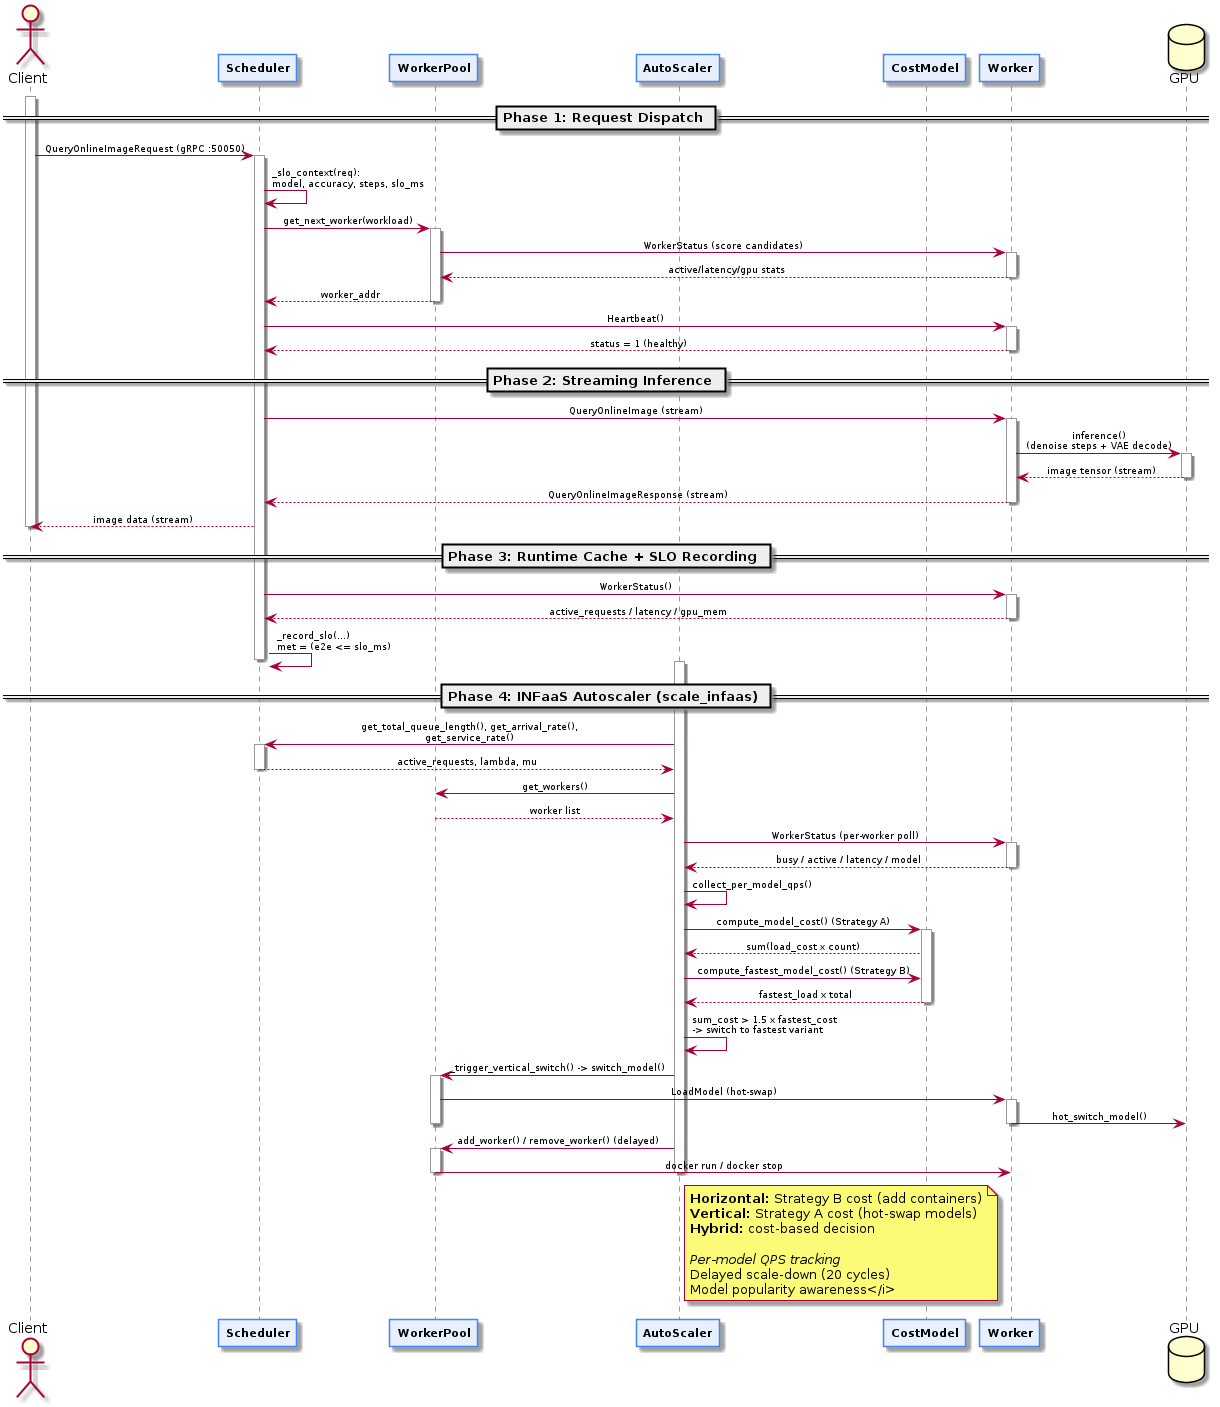

The diagram above was rendered by PlantUML. Its source (embedded in the PNG):
@startuml
skinparam backgroundColor white
skinparam participant {
  BorderColor #4285F4
  BackgroundColor #E8F0FE
  FontSize 11
  FontStyle bold
}
skinparam arrow {
  FontSize 9
}
skinparam sequence {
  MessageAlignment center
  LifeLineBorderColor #999999
}

actor "Client" as C
participant "Scheduler" as S
participant "WorkerPool" as WP
participant "AutoScaler" as AS
participant "CostModel" as CM
participant "Worker" as W
database "GPU" as G

== Phase 1: Request Dispatch ==
activate C
C -> S: QueryOnlineImageRequest (gRPC :50050)
activate S
S -> S: _slo_context(req):\nmodel, accuracy, steps, slo_ms
S -> WP: get_next_worker(workload)
activate WP
WP -> W: WorkerStatus (score candidates)
activate W
W --> WP: active/latency/gpu stats
deactivate W
WP --> S: worker_addr
deactivate WP
S -> W: Heartbeat()
activate W
W --> S: status = 1 (healthy)
deactivate W

== Phase 2: Streaming Inference ==
S -> W: QueryOnlineImage (stream)
activate W
W -> G: inference()\n(denoise steps + VAE decode)
activate G
G --> W: image tensor (stream)
deactivate G
W --> S: QueryOnlineImageResponse (stream)
deactivate W
S --> C: image data (stream)
deactivate C

== Phase 3: Runtime Cache + SLO Recording ==
S -> W: WorkerStatus()
activate W
W --> S: active_requests / latency / gpu_mem
deactivate W
S -> S: _record_slo(...)\nmet = (e2e <= slo_ms)
deactivate S

== Phase 4: INFaaS Autoscaler (scale_infaas) ==
activate AS
AS -> S: get_total_queue_length(), get_arrival_rate(),\nget_service_rate()
activate S
S --> AS: active_requests, lambda, mu
deactivate S
AS -> WP: get_workers()
WP --> AS: worker list
AS -> W: WorkerStatus (per-worker poll)
activate W
W --> AS: busy / active / latency / model
deactivate W
AS -> AS: collect_per_model_qps()
AS -> CM: compute_model_cost() (Strategy A)
activate CM
CM --> AS: sum(load_cost x count)
AS -> CM: compute_fastest_model_cost() (Strategy B)
CM --> AS: fastest_load x total
deactivate CM
AS -> AS: sum_cost > 1.5 x fastest_cost\n-> switch to fastest variant
AS -> WP: _trigger_vertical_switch() -> switch_model()
activate WP
WP -> W: LoadModel (hot-swap)
activate W
W -> G: hot_switch_model()
deactivate W
deactivate WP
AS -> WP: add_worker() / remove_worker() (delayed)
activate WP
WP -> W: docker run / docker stop
deactivate WP
deactivate AS

note right of AS
  <b>Horizontal:</b> Strategy B cost (add containers)
  <b>Vertical:</b> Strategy A cost (hot-swap models)
  <b>Hybrid:</b> cost-based decision

  <i>Per-model QPS tracking
  Delayed scale-down (20 cycles)
  Model popularity awareness</i>
end note
@enduml